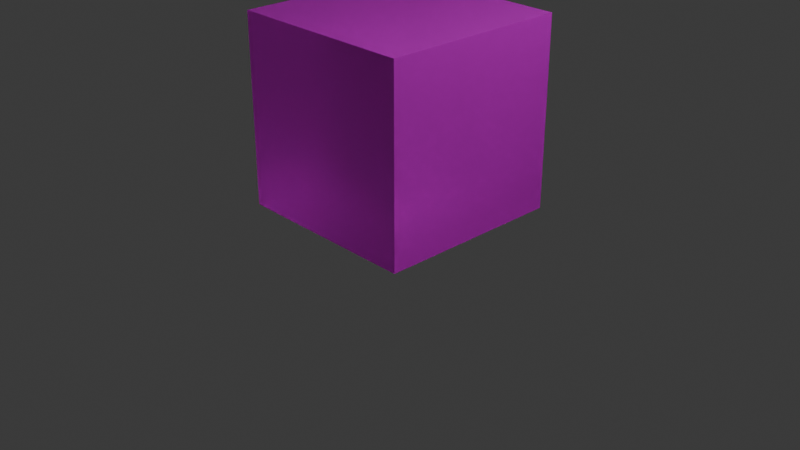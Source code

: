 # Source: test_baking_cube.blend  (saved by Blender 4.1.24; exported with 4.5.12 LTS)
import bpy
from mathutils import Matrix  # noqa: F401  (used for matrix-valued properties, if any)

bpy.ops.wm.read_factory_settings(use_empty=True)
scene = bpy.context.scene
scene.name = 'Scene'

# ---- collections
col_collection = bpy.data.collections.new('Collection'); scene.collection.children.link(col_collection)

# ---- images (referenced by path relative to the original .blend; pixels are not part of the script)
import os
ASSET_DIR = os.environ.get("B2B_ASSET_DIR", "")  # directory of the original .blend (textures are referenced by path, not embedded)
HERE = os.path.dirname(os.path.abspath(__file__))  # packed textures are extracted next to this script under _unpacked/

def load_image(name, relpath, width, height, colorspace="sRGB"):
    """Load a texture the original file referenced (path relative to the .blend, or extracted next to this script)."""
    p = next((c for c in (os.path.join(HERE, relpath), os.path.join(ASSET_DIR, relpath)) if relpath and os.path.exists(c)), "")
    if p:
        img = bpy.data.images.load(p, check_existing=True)
        img.name = name
    else:  # same state as the original file: an image datablock whose file is absent (Cycles renders it pink)
        img = bpy.data.images.new(name, width, height)
        img.source = "FILE"
        img.filepath = "//" + (relpath or name)
    img.colorspace_settings.name = colorspace
    return img
img_baked_image = load_image('baked_image', 'textures/baked_image.png', 1024, 1024, 'sRGB')
img_water_surface_png = load_image('water_surface.png', 'textures/water_surface.png', 1024, 1024, 'sRGB')
img_untitled = load_image('Untitled', '', 1024, 1024, 'Non-Color')

# ---- materials (node trees are filled in below, after node groups)
mat_baked_material = bpy.data.materials.new('Baked_Material')
mat_baked_material.alpha_threshold = 0.0
mat_baked_material.use_transparent_shadow = False
mat_baked_material.roughness = 0.5
mat_baked_material.line_color = (0.0, 0.0, 0.0, 1.0)

# ---- material node trees
mat_baked_material.use_nodes = True; mat_baked_material.node_tree.nodes.clear()
_N = mat_baked_material.node_tree.nodes; _L = mat_baked_material.node_tree.links
n0 = _N.new('ShaderNodeOutputMaterial'); n0.name = 'Material Output'; n0.location = (300, 300)
n1 = _N.new('ShaderNodeBsdfPrincipled'); n1.name = 'Principled BSDF'; n1.location = (10, 300)
n1.inputs[3].default_value = 1.45
n1.inputs[18].default_value = 0.6473
n2 = _N.new('ShaderNodeTexImage'); n2.name = 'Image Texture'; n2.location = (-338, 587)
n2.image = img_baked_image
n3 = _N.new('ShaderNodeTexImage'); n3.name = 'Image Texture.001'; n3.location = (-625, 199)
n3.image = img_water_surface_png
n4 = _N.new('ShaderNodeTexImage'); n4.name = 'Image Texture.002'; n4.location = (-269, 75)
n4.image = img_untitled
_L.new(n1.outputs[0], n0.inputs[0])
_L.new(n2.outputs[0], n1.inputs[0])
n0.is_active_output = True

# ---- world
world_world = bpy.data.worlds.new('World'); scene.world = world_world
world_world.use_nodes = True; world_world.node_tree.nodes.clear()
_N = world_world.node_tree.nodes; _L = world_world.node_tree.links
n0 = _N.new('ShaderNodeOutputWorld'); n0.name = 'World Output'; n0.location = (300, 300)
n1 = _N.new('ShaderNodeBackground'); n1.name = 'Background'; n1.location = (10, 300)
n1.inputs[0].default_value = (0.05088, 0.05088, 0.05088, 1.0)
_L.new(n1.outputs[0], n0.inputs[0])
n0.is_active_output = True
world_world.color = (0.05088, 0.05088, 0.05088)
world_world.use_sun_shadow = False
world_world.sun_shadow_jitter_overblur = 0.0

# ---- cameras
cam_camera = bpy.data.cameras.new('Camera')
cam_camera.clip_end = 100.0
cam_camera.ortho_scale = 7.314

# ---- lights
light_light = bpy.data.lights.new('Light', 'POINT')
light_light.transmission_factor = 0.0
light_light.energy = 1000.0
light_light.shadow_soft_size = 0.1
light_light.shadow_maximum_resolution = 0.006
light_light.use_absolute_resolution = True

# ---- meshes
me_cube = bpy.data.meshes.new('Cube')
me_cube.from_pydata([(1.0, 1.0, 1.0), (1.0, 1.0, -1.0), (1.0, -1.0, 1.0), (1.0, -1.0, -1.0), (-1.0, 1.0, 1.0), (-1.0, 1.0, -1.0), (-1.0, -1.0, 1.0), (-1.0, -1.0, -1.0)], [], [(0, 4, 6, 2), (3, 2, 6, 7), (7, 6, 4, 5), (5, 1, 3, 7), (1, 0, 2, 3), (5, 4, 0, 1)])
_uv = me_cube.uv_layers.new(name='UVMap')
_uv.uv.foreach_set('vector', [0.3294, 0.3294, 0.003906, 0.3294, 0.003906, 0.003906, 0.3294, 0.003906, 0.003906, 0.6628, 0.003906, 0.3372, 0.3294, 0.3372, 0.3294, 0.6628, 0.3372, 0.3294, 0.3372, 0.003906, 0.6628, 0.003906, 0.6628, 0.3294, 0.6628, 0.6628, 0.3372, 0.6628, 0.3372, 0.3372, 0.6628, 0.3372, 0.003906, 0.9961, 0.003906, 0.6706, 0.3294, 0.6706, 0.3294, 0.9961, 0.3372, 0.9961, 0.3372, 0.6706, 0.6628, 0.6706, 0.6628, 0.9961])
me_cube.materials.append(mat_baked_material)
me_cube.use_mirror_vertex_groups = False
me_cube.update()

# ---- objects
ob_cube = bpy.data.objects.new('Cube', me_cube)
ob_light = bpy.data.objects.new('Light', light_light)
ob_camera = bpy.data.objects.new('Camera', cam_camera)

# ---- transforms, parenting, visibility, modifiers, constraints
ob_cube.location = (0.0, 0.0, 1.143)
ob_cube.lock_rotations_4d = False
ob_cube.empty_display_type = 'ARROWS'
ob_cube.lineart.crease_threshold = 0.0
ob_light.location = (4.076, 1.005, 5.904)
ob_light.rotation_euler = (0.6503, 0.05522, 1.866)
ob_light.lock_rotations_4d = False
ob_light.empty_display_type = 'ARROWS'
ob_light.color = (0.0, 0.0, 0.0, 0.0)
ob_light.lineart.crease_threshold = 0.0
ob_camera.location = (7.359, -6.926, 4.958)
ob_camera.rotation_euler = (1.109, 0.0, 0.8149)
ob_camera.lock_rotations_4d = False
ob_camera.empty_display_type = 'ARROWS'
ob_camera.color = (0.0, 0.0, 0.0, 0.0)
ob_camera.display_type = 'WIRE'
ob_camera.lineart.crease_threshold = 0.0

# ---- collection membership
col_collection.objects.link(ob_cube)
col_collection.objects.link(ob_light)
col_collection.objects.link(ob_camera)

# ---- scene / render settings (as saved in the file)
scene.camera = ob_camera
scene.frame_start = 1; scene.frame_end = 250; scene.frame_set(1)
scene.render.engine = 'CYCLES'
scene.cycles.use_denoising = False
scene.cycles.sampling_pattern = 'TABULATED_SOBOL'
scene.cycles.bake_type = 'DIFFUSE'
scene.eevee.ray_tracing_options.trace_max_roughness = 0.0
bpy.context.view_layer.update()
